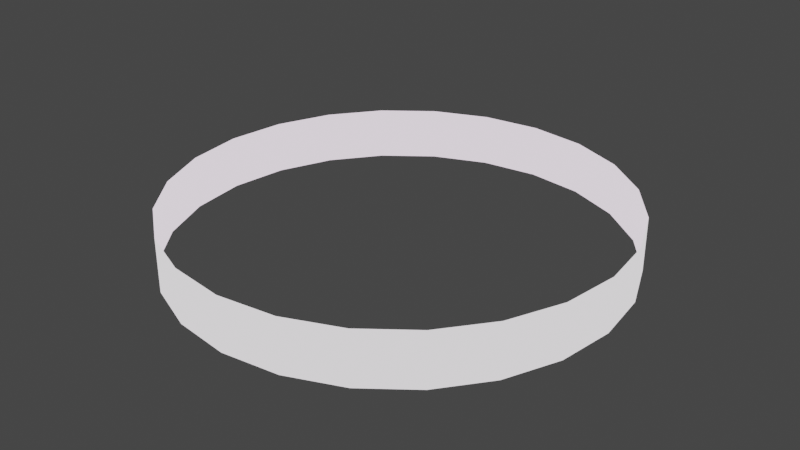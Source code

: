 # Source: decoupler.blend  (saved by Blender 3.3.6; exported with 4.5.12 LTS)
import bpy
from mathutils import Matrix  # noqa: F401  (used for matrix-valued properties, if any)

bpy.ops.wm.read_factory_settings(use_empty=True)
scene = bpy.context.scene
scene.name = 'Scene'

# ---- collections
col_collection = bpy.data.collections.new('Collection'); scene.collection.children.link(col_collection)

# ---- images (referenced by path relative to the original .blend; pixels are not part of the script)
import os
ASSET_DIR = os.environ.get("B2B_ASSET_DIR", "")  # directory of the original .blend (textures are referenced by path, not embedded)
HERE = os.path.dirname(os.path.abspath(__file__))  # packed textures are extracted next to this script under _unpacked/

def load_image(name, relpath, width, height, colorspace="sRGB"):
    """Load a texture the original file referenced (path relative to the .blend, or extracted next to this script)."""
    p = next((c for c in (os.path.join(HERE, relpath), os.path.join(ASSET_DIR, relpath)) if relpath and os.path.exists(c)), "")
    if p:
        img = bpy.data.images.load(p, check_existing=True)
        img.name = name
    else:  # same state as the original file: an image datablock whose file is absent (Cycles renders it pink)
        img = bpy.data.images.new(name, width, height)
        img.source = "FILE"
        img.filepath = "//" + (relpath or name)
    img.colorspace_settings.name = colorspace
    return img
img_a1_png = load_image('a1.png', 'a1.png', 1024, 1024, 'sRGB')

# ---- materials (node trees are filled in below, after node groups)
mat_image = bpy.data.materials.new('image')
mat_image.use_transparent_shadow = False
mat_image.diffuse_color = (1.0, 1.0, 1.0, 1.0)
mat_image.roughness = 0.6838

# ---- material node trees
mat_image.use_nodes = True; mat_image.node_tree.nodes.clear()
_N = mat_image.node_tree.nodes; _L = mat_image.node_tree.links
n0 = _N.new('ShaderNodeBsdfPrincipled'); n0.name = 'Principled BSDF'; n0.location = (1200, 0)
n0.distribution = 'GGX'
n0.subsurface_method = 'RANDOM_WALK_SKIN'
n0.inputs[2].default_value = 0.6838
n0.inputs[3].default_value = 1.45
n0.inputs[13].default_value = 1.0
n0.inputs[28].default_value = 1.0
n1 = _N.new('ShaderNodeOutputMaterial'); n1.name = 'Material Output'; n1.location = (1500, 0)
n2 = _N.new('ShaderNodeTexImage'); n2.name = 'Image Texture'; n2.location = (600, 0)
n2.image = img_a1_png
_L.new(n2.outputs[0], n0.inputs[0])
_L.new(n0.outputs[0], n1.inputs[0])
n1.is_active_output = True

# ---- world
world_world = bpy.data.worlds.new('World'); scene.world = world_world
world_world.use_nodes = True; world_world.node_tree.nodes.clear()
_N = world_world.node_tree.nodes; _L = world_world.node_tree.links
n0 = _N.new('ShaderNodeOutputWorld'); n0.name = 'World Output'; n0.location = (300, 300)
n1 = _N.new('ShaderNodeBackground'); n1.name = 'Background'; n1.location = (10, 300)
n1.inputs[0].default_value = (0.05088, 0.05088, 0.05088, 1.0)
_L.new(n1.outputs[0], n0.inputs[0])
n0.is_active_output = True
world_world.color = (0.05088, 0.05088, 0.05088)
world_world.use_sun_shadow = False
world_world.sun_shadow_jitter_overblur = 0.0

# ---- meshes
me_mesh = bpy.data.meshes.new('mesh')
me_mesh.from_pydata([(0.625, -1.222e-08, 0.075), (0.6037, -0.1618, 0.075), (0.5413, -0.3125, 0.075), (0.4419, -0.4419, 0.075), (0.3125, -0.5413, 0.075), (0.1618, -0.6037, 0.075), (-1.377e-17, -0.625, 0.075), (-0.1618, -0.6037, 0.075), (-0.3125, -0.5413, 0.075), (-0.4419, -0.4419, 0.075), (-0.5413, -0.3125, 0.075), (-0.6037, -0.1618, 0.075), (-0.625, -1.222e-08, 0.075), (-0.6037, 0.1618, 0.075), (-0.5413, 0.3125, 0.075), (-0.4419, 0.4419, 0.075), (-0.3125, 0.5413, 0.075), (-0.1618, 0.6037, 0.075), (-1.669e-16, 0.625, 0.075), (0.1618, 0.6037, 0.075), (0.3125, 0.5413, 0.075), (0.4419, 0.4419, 0.075), (0.5413, 0.3125, 0.075), (0.6037, 0.1618, 0.075), (0.625, 1.222e-08, -0.075), (0.6037, -0.1618, -0.075), (0.5413, -0.3125, -0.075), (0.4419, -0.4419, -0.075), (0.3125, -0.5413, -0.075), (0.1618, -0.6037, -0.075), (-1.377e-17, -0.625, -0.075), (-0.1618, -0.6037, -0.075), (-0.3125, -0.5413, -0.075), (-0.4419, -0.4419, -0.075), (-0.5413, -0.3125, -0.075), (-0.6037, -0.1618, -0.075), (-0.625, 1.222e-08, -0.075), (-0.6037, 0.1618, -0.075), (-0.5413, 0.3125, -0.075), (-0.4419, 0.4419, -0.075), (-0.3125, 0.5413, -0.075), (-0.1618, 0.6037, -0.075), (-1.669e-16, 0.625, -0.075), (0.1618, 0.6037, -0.075), (0.3125, 0.5413, -0.075), (0.4419, 0.4419, -0.075), (0.5413, 0.3125, -0.075), (0.6037, 0.1618, -0.075)], [], [(0, 24, 47, 23), (1, 25, 24, 0), (2, 26, 25, 1), (3, 27, 26, 2), (4, 28, 27, 3), (5, 29, 28, 4), (6, 30, 29, 5), (7, 31, 30, 6), (8, 32, 31, 7), (9, 33, 32, 8), (10, 34, 33, 9), (11, 35, 34, 10), (12, 36, 35, 11), (13, 37, 36, 12), (14, 38, 37, 13), (15, 39, 38, 14), (16, 40, 39, 15), (17, 41, 40, 16), (18, 42, 41, 17), (19, 43, 42, 18), (20, 44, 43, 19), (21, 45, 44, 20), (22, 46, 45, 21), (23, 47, 46, 22)])
me_mesh.polygons.foreach_set('use_smooth', [True] * 24)
_uv = me_mesh.uv_layers.new(name='UVMap')
_uv.uv.foreach_set('vector', [0.1052, 0.7529, 0.1052, 0.7236, 0.1369, 0.7236, 0.1369, 0.7529, 0.07344, 0.7529, 0.07344, 0.7236, 0.1052, 0.7236, 0.1052, 0.7529, 0.04172, 0.7529, 0.04172, 0.7236, 0.07344, 0.7236, 0.07344, 0.7529, 0.01, 0.7529, 0.01, 0.7236, 0.04172, 0.7236, 0.04172, 0.7529, 0.7395, 0.753, 0.7395, 0.7236, 0.7713, 0.7236, 0.7713, 0.753, 0.7078, 0.753, 0.7078, 0.7236, 0.7395, 0.7236, 0.7395, 0.753, 0.6761, 0.753, 0.6761, 0.7236, 0.7078, 0.7236, 0.7078, 0.753, 0.6444, 0.753, 0.6444, 0.7236, 0.6761, 0.7236, 0.6761, 0.753, 0.6127, 0.753, 0.6127, 0.7236, 0.6444, 0.7236, 0.6444, 0.753, 0.5809, 0.753, 0.5809, 0.7236, 0.6127, 0.7236, 0.6127, 0.753, 0.5492, 0.7529, 0.5492, 0.7236, 0.5809, 0.7236, 0.5809, 0.753, 0.5175, 0.7529, 0.5175, 0.7236, 0.5492, 0.7236, 0.5492, 0.7529, 0.4858, 0.7529, 0.4858, 0.7236, 0.5175, 0.7236, 0.5175, 0.7529, 0.4541, 0.7529, 0.4541, 0.7236, 0.4858, 0.7236, 0.4858, 0.7529, 0.4223, 0.7529, 0.4223, 0.7236, 0.4541, 0.7236, 0.4541, 0.7529, 0.3906, 0.753, 0.3906, 0.7236, 0.4223, 0.7236, 0.4223, 0.7529, 0.3589, 0.753, 0.3589, 0.7236, 0.3906, 0.7236, 0.3906, 0.753, 0.3272, 0.753, 0.3272, 0.7236, 0.3589, 0.7236, 0.3589, 0.753, 0.2955, 0.753, 0.2955, 0.7236, 0.3272, 0.7236, 0.3272, 0.753, 0.2637, 0.753, 0.2637, 0.7236, 0.2955, 0.7236, 0.2955, 0.753, 0.232, 0.753, 0.232, 0.7236, 0.2637, 0.7236, 0.2637, 0.753, 0.2003, 0.753, 0.2003, 0.7236, 0.232, 0.7236, 0.232, 0.753, 0.1686, 0.7529, 0.1686, 0.7236, 0.2003, 0.7236, 0.2003, 0.753, 0.1369, 0.7529, 0.1369, 0.7236, 0.1686, 0.7236, 0.1686, 0.7529])
me_mesh.materials.append(mat_image)
me_mesh.update()
me_mesh.normals_split_custom_set([tuple(v) for v in zip(*[iter([1.0, 0.0, 0.0, 1.0, 0.0, 0.0, 0.9659, 0.2588, 3.358e-08, 0.9659, 0.2588, 3.358e-08, 0.9659, -0.2588, -3.358e-08, 0.9659, -0.2588, -3.358e-08, 1.0, 0.0, 0.0, 1.0, 0.0, 0.0, 0.866, -0.5, -1.919e-08, 0.866, -0.5, -1.919e-08, 0.9659, -0.2588, -3.358e-08, 0.9659, -0.2588, -3.358e-08, 0.7071, -0.7071, 0.0, 0.7071, -0.7071, 0.0, 0.866, -0.5, -1.919e-08, 0.866, -0.5, -1.919e-08, 0.5, -0.866, 0.0, 0.5, -0.866, 0.0, 0.7071, -0.7071, 0.0, 0.7071, -0.7071, 0.0, 0.2588, -0.9659, 0.0, 0.2588, -0.9659, 0.0, 0.5, -0.866, 0.0, 0.5, -0.866, 0.0, 0.0, -1.0, 0.0, 0.0, -1.0, 0.0, 0.2588, -0.9659, 0.0, 0.2588, -0.9659, 0.0, -0.2588, -0.9659, 0.0, -0.2588, -0.9659, 0.0, 0.0, -1.0, 0.0, 0.0, -1.0, 0.0, -0.5, -0.866, 0.0, -0.5, -0.866, 0.0, -0.2588, -0.9659, 0.0, -0.2588, -0.9659, 0.0, -0.7071, -0.7071, 0.0, -0.7071, -0.7071, 0.0, -0.5, -0.866, 0.0, -0.5, -0.866, 0.0, -0.866, -0.5, -1.919e-08, -0.866, -0.5, -1.919e-08, -0.7071, -0.7071, 0.0, -0.7071, -0.7071, 0.0, -0.9659, -0.2588, -3.358e-08, -0.9659, -0.2588, -3.358e-08, -0.866, -0.5, -1.919e-08, -0.866, -0.5, -1.919e-08, -1.0, 0.0, 0.0, -1.0, 0.0, 0.0, -0.9659, -0.2588, -3.358e-08, -0.9659, -0.2588, -3.358e-08, -0.9659, 0.2588, 3.358e-08, -0.9659, 0.2588, 3.358e-08, -1.0, 0.0, 0.0, -1.0, 0.0, 0.0, -0.866, 0.5, 1.919e-08, -0.866, 0.5, 1.919e-08, -0.9659, 0.2588, 3.358e-08, -0.9659, 0.2588, 3.358e-08, -0.7071, 0.7071, 0.0, -0.7071, 0.7071, 0.0, -0.866, 0.5, 1.919e-08, -0.866, 0.5, 1.919e-08, -0.5, 0.866, 0.0, -0.5, 0.866, 0.0, -0.7071, 0.7071, 0.0, -0.7071, 0.7071, 0.0, -0.2588, 0.9659, 0.0, -0.2588, 0.9659, 0.0, -0.5, 0.866, 0.0, -0.5, 0.866, 0.0, 0.0, 1.0, 0.0, 0.0, 1.0, 0.0, -0.2588, 0.9659, 0.0, -0.2588, 0.9659, 0.0, 0.2588, 0.9659, 0.0, 0.2588, 0.9659, 0.0, 0.0, 1.0, 0.0, 0.0, 1.0, 0.0, 0.5, 0.866, 0.0, 0.5, 0.866, 0.0, 0.2588, 0.9659, 0.0, 0.2588, 0.9659, 0.0, 0.7071, 0.7071, 0.0, 0.7071, 0.7071, 0.0, 0.5, 0.866, 0.0, 0.5, 0.866, 0.0, 0.866, 0.5, 1.919e-08, 0.866, 0.5, 1.919e-08, 0.7071, 0.7071, 0.0, 0.7071, 0.7071, 0.0, 0.9659, 0.2588, 3.358e-08, 0.9659, 0.2588, 3.358e-08, 0.866, 0.5, 1.919e-08, 0.866, 0.5, 1.919e-08])] * 3)])

# ---- objects
ob_mesh = bpy.data.objects.new('mesh', me_mesh)

# ---- transforms, parenting, visibility, modifiers, constraints
ob_mesh.location = (0.0, 0.0, 0.0)

# ---- collection membership
col_collection.objects.link(ob_mesh)

# ---- scene / render settings (as saved in the file)
scene.frame_start = 1; scene.frame_end = 250; scene.frame_set(1)
scene.render.engine = 'BLENDER_EEVEE_NEXT'
scene.cycles.sampling_pattern = 'TABULATED_SOBOL'
scene.cycles.use_light_tree = False
scene.view_settings.view_transform = 'Filmic'
bpy.context.view_layer.update()

# ---- added for rendering (the .blend has no active camera): camera
cam_auto = bpy.data.cameras.new('AutoCamera')
cam_auto.lens = 50.0
cam_auto.sensor_width = 36.0
cam_auto.clip_end = 1000.0
ob_auto_camera = bpy.data.objects.new('AutoCamera', cam_auto)
scene.collection.objects.link(ob_auto_camera)
ob_auto_camera.location = (1.64146, -1.96975, 1.31317)
ob_auto_camera.rotation_euler = (1.09748, -7.21219e-08, 0.694738)
scene.camera = ob_auto_camera
bpy.context.view_layer.update()
